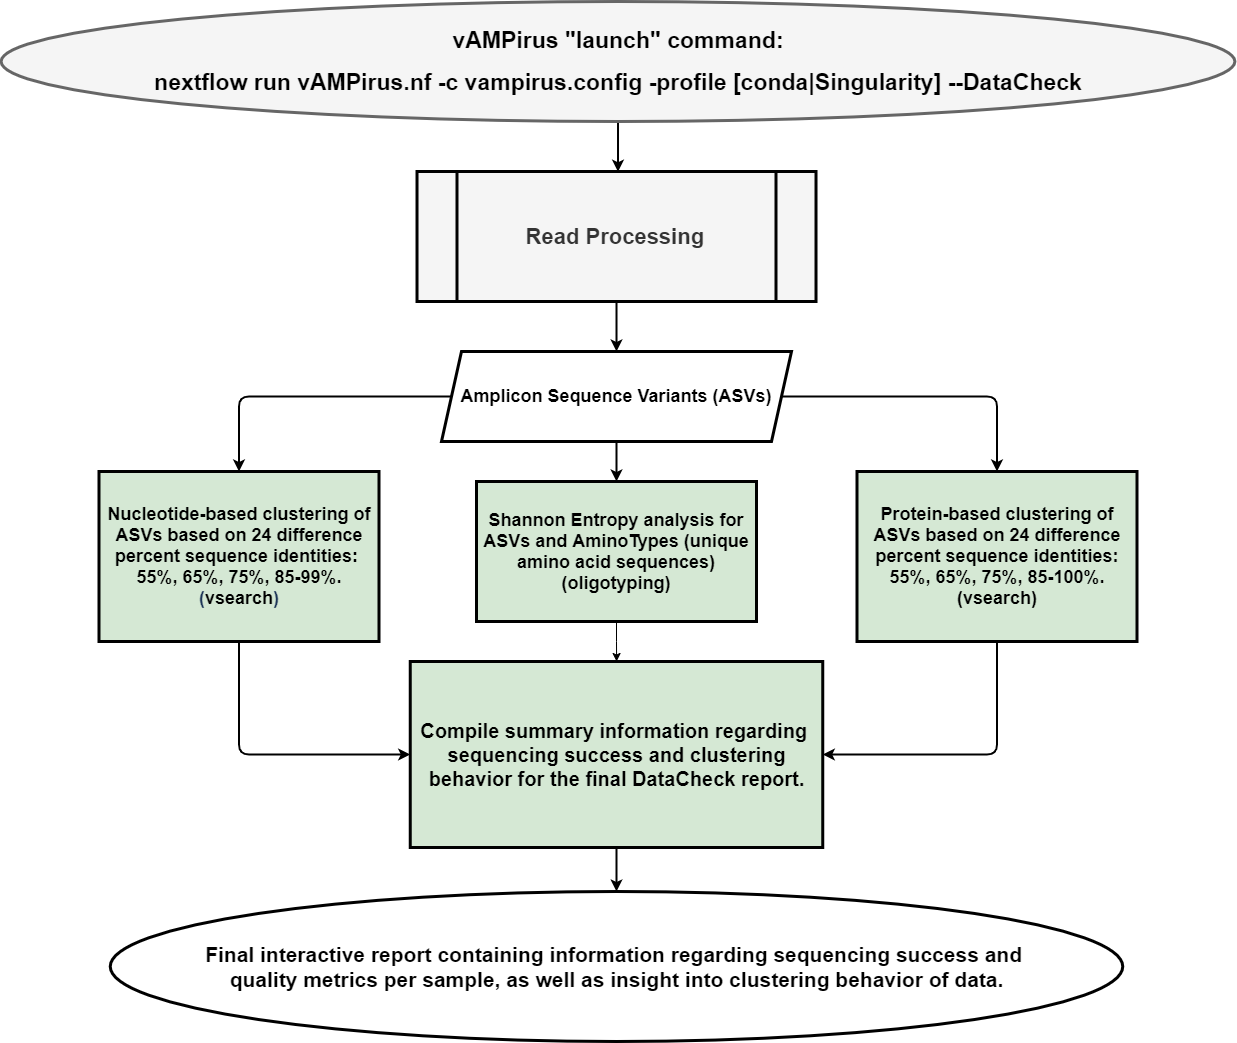

The diagram above was exported from draw.io. Its source (the exported page's mxGraphModel, read from the mxfile embedded in the PNG):
<mxGraphModel dx="2062" dy="1062" grid="1" gridSize="10" guides="1" tooltips="1" connect="1" arrows="1" fold="1" page="1" pageScale="1" pageWidth="2339" pageHeight="3300" background="none" math="0" shadow="0">
  <root>
    <mxCell id="WIyWlLk6GJQsqaUBKTNV-0" />
    <mxCell id="WIyWlLk6GJQsqaUBKTNV-1" parent="WIyWlLk6GJQsqaUBKTNV-0" />
    <mxCell id="vb4WHitHu74aQuW4dNyK-6" value="" style="edgeStyle=orthogonalEdgeStyle;curved=0;rounded=1;sketch=0;orthogonalLoop=1;jettySize=auto;html=1;fillColor=#A8DADC;fontColor=#1D3557;strokeWidth=2;" parent="WIyWlLk6GJQsqaUBKTNV-1" source="vb4WHitHu74aQuW4dNyK-4" edge="1">
      <mxGeometry relative="1" as="geometry">
        <mxPoint x="1382.505" y="240.25" as="targetPoint" />
      </mxGeometry>
    </mxCell>
    <mxCell id="vb4WHitHu74aQuW4dNyK-4" value="&lt;p style=&quot;line-height: 70%&quot;&gt;&lt;/p&gt;&lt;h1 style=&quot;font-size: 23px&quot;&gt;&lt;font style=&quot;font-size: 23px&quot; color=&quot;#000000&quot;&gt;vAMPirus &quot;launch&quot; command:&lt;/font&gt;&lt;/h1&gt;&lt;h1 style=&quot;font-size: 23px&quot;&gt;&lt;font style=&quot;font-size: 23px&quot; color=&quot;#000000&quot;&gt;nextflow run vAMPirus.nf -c vampirus.config -profile [conda|Singularity] --DataCheck&lt;/font&gt;&lt;/h1&gt;&lt;p&gt;&lt;/p&gt;" style="ellipse;whiteSpace=wrap;html=1;rounded=0;fillColor=#f5f5f5;strokeWidth=3;labelPosition=center;verticalLabelPosition=middle;align=center;verticalAlign=middle;spacing=2;strokeColor=#666666;fontColor=#333333;" parent="WIyWlLk6GJQsqaUBKTNV-1" vertex="1">
      <mxGeometry x="765.63" y="70" width="1233.75" height="120" as="geometry" />
    </mxCell>
    <mxCell id="vb4WHitHu74aQuW4dNyK-31" value="" style="edgeStyle=orthogonalEdgeStyle;curved=0;rounded=1;sketch=0;orthogonalLoop=1;jettySize=auto;html=1;fillColor=#A8DADC;fontColor=#1D3557;strokeWidth=2;" parent="WIyWlLk6GJQsqaUBKTNV-1" target="vb4WHitHu74aQuW4dNyK-30" edge="1">
      <mxGeometry relative="1" as="geometry">
        <mxPoint x="1381.01" y="370" as="sourcePoint" />
      </mxGeometry>
    </mxCell>
    <mxCell id="vb4WHitHu74aQuW4dNyK-30" value="&lt;b&gt;&lt;font style=&quot;font-size: 18px&quot; color=&quot;#000000&quot;&gt;Amplicon Sequence Variants (ASVs)&lt;/font&gt;&lt;/b&gt;" style="shape=parallelogram;perimeter=parallelogramPerimeter;whiteSpace=wrap;html=1;fixedSize=1;rounded=0;fontColor=#1D3557;fillColor=#FFFFFF;strokeWidth=3;" parent="WIyWlLk6GJQsqaUBKTNV-1" vertex="1">
      <mxGeometry x="1206" y="420" width="350" height="90" as="geometry" />
    </mxCell>
    <mxCell id="vb4WHitHu74aQuW4dNyK-42" value="&lt;font style=&quot;font-size: 18px&quot;&gt;&lt;font style=&quot;color: rgb(0 , 0 , 0) ; font-size: 18px&quot;&gt;&lt;b&gt;Protein-based clustering of ASVs based on 24 difference percent sequence identities:&lt;/b&gt;&lt;/font&gt;&lt;b style=&quot;color: rgb(0 , 0 , 0)&quot;&gt;&lt;br&gt;&lt;/b&gt;&lt;b&gt;55%, 65%, 75%, 85-100%.&lt;br&gt;(vsearch)&lt;br&gt;&lt;/b&gt;&lt;/font&gt;" style="whiteSpace=wrap;html=1;rounded=0;fillColor=#D5E8D4;strokeWidth=3;strokeColor=#000000;" parent="WIyWlLk6GJQsqaUBKTNV-1" vertex="1">
      <mxGeometry x="1621.5" y="540" width="280" height="170" as="geometry" />
    </mxCell>
    <mxCell id="vb4WHitHu74aQuW4dNyK-113" value="" style="edgeStyle=orthogonalEdgeStyle;curved=0;rounded=1;sketch=0;orthogonalLoop=1;jettySize=auto;html=1;strokeColor=#000000;strokeWidth=2;fillColor=#A8DADC;fontColor=#1D3557;" parent="WIyWlLk6GJQsqaUBKTNV-1" edge="1">
      <mxGeometry relative="1" as="geometry">
        <mxPoint x="957.5999999999999" y="1610" as="targetPoint" />
      </mxGeometry>
    </mxCell>
    <mxCell id="vb4WHitHu74aQuW4dNyK-114" value="" style="edgeStyle=orthogonalEdgeStyle;curved=0;rounded=1;sketch=0;orthogonalLoop=1;jettySize=auto;html=1;strokeColor=#000000;strokeWidth=2;fillColor=#A8DADC;fontColor=#1D3557;" parent="WIyWlLk6GJQsqaUBKTNV-1" edge="1">
      <mxGeometry relative="1" as="geometry">
        <mxPoint x="1170" y="1690" as="targetPoint" />
      </mxGeometry>
    </mxCell>
    <mxCell id="vb4WHitHu74aQuW4dNyK-119" value="&lt;font style=&quot;font-size: 17px&quot;&gt;&lt;font style=&quot;font-size: 21px&quot; color=&quot;#000000&quot;&gt;&lt;b&gt;&lt;font style=&quot;font-size: 21px&quot;&gt;Final interactive report containing information regarding sequencing success and &lt;br&gt;quality metrics&amp;nbsp;&lt;/font&gt;&lt;span style=&quot;line-height: 115%&quot;&gt;per sample, as well as insight into clustering behavior of data.&lt;/span&gt;&lt;/b&gt;&lt;/font&gt;&lt;font style=&quot;font-size: 17px&quot;&gt;&lt;br&gt;&lt;/font&gt;&lt;/font&gt;" style="ellipse;whiteSpace=wrap;html=1;rounded=0;sketch=0;strokeColor=#000000;strokeWidth=3;fillColor=#FFFFFF;fontColor=#1D3557;" parent="WIyWlLk6GJQsqaUBKTNV-1" vertex="1">
      <mxGeometry x="874.75" y="960" width="1012.5" height="150" as="geometry" />
    </mxCell>
    <mxCell id="vb4WHitHu74aQuW4dNyK-130" value="" style="edgeStyle=orthogonalEdgeStyle;curved=0;rounded=1;sketch=0;orthogonalLoop=1;jettySize=auto;html=1;strokeColor=#000000;strokeWidth=2;fillColor=#A8DADC;fontColor=#1D3557;" parent="WIyWlLk6GJQsqaUBKTNV-1" source="vb4WHitHu74aQuW4dNyK-120" edge="1">
      <mxGeometry relative="1" as="geometry">
        <mxPoint x="1381.0000000000002" y="960" as="targetPoint" />
      </mxGeometry>
    </mxCell>
    <mxCell id="vb4WHitHu74aQuW4dNyK-120" value="&lt;font style=&quot;font-size: 20px&quot;&gt;&lt;b&gt;Compile summary information regarding &lt;br&gt;sequencing success and clustering behavior for the final DataCheck report.&lt;/b&gt;&lt;/font&gt;" style="rounded=0;whiteSpace=wrap;html=1;sketch=0;strokeWidth=3;fillColor=#D5E8D4;strokeColor=#000000;" parent="WIyWlLk6GJQsqaUBKTNV-1" vertex="1">
      <mxGeometry x="1174.75" y="730" width="412.5" height="186" as="geometry" />
    </mxCell>
    <mxCell id="vb4WHitHu74aQuW4dNyK-123" value="&lt;font style=&quot;font-size: 18px&quot;&gt;&lt;b&gt;Nucleotide-based clustering of ASVs based on 24 difference percent sequence identities:&amp;nbsp;&lt;br&gt;&lt;/b&gt;&lt;/font&gt;&lt;b style=&quot;font-size: 18px&quot;&gt;55%, 65%, 75%, 85-99%.&lt;br&gt;&lt;/b&gt;&lt;b style=&quot;font-size: 18px&quot;&gt;&lt;span style=&quot;color: rgb(29 , 53 , 87)&quot;&gt;(&lt;/span&gt;vsearch&lt;span style=&quot;color: rgb(29 , 53 , 87)&quot;&gt;)&lt;/span&gt;&lt;/b&gt;&lt;b style=&quot;font-size: 18px&quot;&gt;&lt;br&gt;&lt;/b&gt;" style="whiteSpace=wrap;html=1;rounded=0;fillColor=#D5E8D4;strokeWidth=3;strokeColor=default;" parent="WIyWlLk6GJQsqaUBKTNV-1" vertex="1">
      <mxGeometry x="863.5" y="540" width="280" height="170" as="geometry" />
    </mxCell>
    <mxCell id="vb4WHitHu74aQuW4dNyK-125" value="" style="endArrow=classic;html=1;strokeColor=#000000;strokeWidth=2;fillColor=#A8DADC;fontColor=#1D3557;exitX=0.5;exitY=1;exitDx=0;exitDy=0;entryX=0.5;entryY=0;entryDx=0;entryDy=0;" parent="WIyWlLk6GJQsqaUBKTNV-1" source="vb4WHitHu74aQuW4dNyK-30" target="AtTaXaFXYPsyqTzvKYGJ-0" edge="1">
      <mxGeometry width="50" height="50" relative="1" as="geometry">
        <mxPoint x="1386.5" y="513" as="sourcePoint" />
        <mxPoint x="1381.5" y="540" as="targetPoint" />
      </mxGeometry>
    </mxCell>
    <mxCell id="vb4WHitHu74aQuW4dNyK-126" value="" style="endArrow=classic;html=1;strokeColor=#000000;strokeWidth=2;fillColor=#A8DADC;fontColor=#1D3557;entryX=0.5;entryY=0;entryDx=0;entryDy=0;exitX=1;exitY=0.5;exitDx=0;exitDy=0;" parent="WIyWlLk6GJQsqaUBKTNV-1" source="vb4WHitHu74aQuW4dNyK-30" target="vb4WHitHu74aQuW4dNyK-42" edge="1">
      <mxGeometry width="50" height="50" relative="1" as="geometry">
        <mxPoint x="1396" y="520" as="sourcePoint" />
        <mxPoint x="1396" y="740" as="targetPoint" />
        <Array as="points">
          <mxPoint x="1761.5" y="465" />
        </Array>
      </mxGeometry>
    </mxCell>
    <mxCell id="vb4WHitHu74aQuW4dNyK-127" value="" style="endArrow=classic;html=1;strokeColor=#000000;strokeWidth=2;fillColor=#A8DADC;fontColor=#1D3557;entryX=0.5;entryY=0;entryDx=0;entryDy=0;exitX=0;exitY=0.5;exitDx=0;exitDy=0;" parent="WIyWlLk6GJQsqaUBKTNV-1" source="vb4WHitHu74aQuW4dNyK-30" target="vb4WHitHu74aQuW4dNyK-123" edge="1">
      <mxGeometry width="50" height="50" relative="1" as="geometry">
        <mxPoint x="828.5" y="410" as="sourcePoint" />
        <mxPoint x="1046" y="475" as="targetPoint" />
        <Array as="points">
          <mxPoint x="1003.5" y="465" />
        </Array>
      </mxGeometry>
    </mxCell>
    <mxCell id="vb4WHitHu74aQuW4dNyK-128" value="" style="endArrow=classic;html=1;strokeColor=#000000;strokeWidth=2;fillColor=#A8DADC;fontColor=#1D3557;exitX=0.5;exitY=1;exitDx=0;exitDy=0;entryX=0;entryY=0.5;entryDx=0;entryDy=0;" parent="WIyWlLk6GJQsqaUBKTNV-1" source="vb4WHitHu74aQuW4dNyK-123" target="vb4WHitHu74aQuW4dNyK-120" edge="1">
      <mxGeometry width="50" height="50" relative="1" as="geometry">
        <mxPoint x="1528.5" y="620" as="sourcePoint" />
        <mxPoint x="1578.5" y="570" as="targetPoint" />
        <Array as="points">
          <mxPoint x="1003.5" y="823" />
        </Array>
      </mxGeometry>
    </mxCell>
    <mxCell id="vb4WHitHu74aQuW4dNyK-129" value="" style="endArrow=classic;html=1;strokeColor=#000000;strokeWidth=2;fillColor=#A8DADC;fontColor=#1D3557;exitX=0.5;exitY=1;exitDx=0;exitDy=0;entryX=1;entryY=0.5;entryDx=0;entryDy=0;" parent="WIyWlLk6GJQsqaUBKTNV-1" source="vb4WHitHu74aQuW4dNyK-42" target="vb4WHitHu74aQuW4dNyK-120" edge="1">
      <mxGeometry width="50" height="50" relative="1" as="geometry">
        <mxPoint x="1782.88" y="761.5" as="sourcePoint" />
        <mxPoint x="1954.13" y="884.5" as="targetPoint" />
        <Array as="points">
          <mxPoint x="1761.5" y="823" />
        </Array>
      </mxGeometry>
    </mxCell>
    <mxCell id="AtTaXaFXYPsyqTzvKYGJ-1" value="" style="edgeStyle=orthogonalEdgeStyle;rounded=0;orthogonalLoop=1;jettySize=auto;html=1;" edge="1" parent="WIyWlLk6GJQsqaUBKTNV-1" source="AtTaXaFXYPsyqTzvKYGJ-0" target="vb4WHitHu74aQuW4dNyK-120">
      <mxGeometry relative="1" as="geometry" />
    </mxCell>
    <mxCell id="AtTaXaFXYPsyqTzvKYGJ-0" value="&lt;font style=&quot;font-size: 18px&quot;&gt;&lt;b style=&quot;color: rgb(0 , 0 , 0)&quot;&gt;Shannon Entropy analysis for ASVs and AminoTypes (unique amino acid sequences)&lt;br&gt;&lt;/b&gt;&lt;b&gt;(oligotyping)&lt;/b&gt;&lt;br&gt;&lt;/font&gt;" style="whiteSpace=wrap;html=1;rounded=0;fillColor=#D5E8D4;strokeWidth=3;strokeColor=#000000;" vertex="1" parent="WIyWlLk6GJQsqaUBKTNV-1">
      <mxGeometry x="1241" y="550" width="280" height="140" as="geometry" />
    </mxCell>
    <mxCell id="AtTaXaFXYPsyqTzvKYGJ-2" value="&lt;b&gt;&lt;font style=&quot;font-size: 22px&quot;&gt;Read Processing&lt;/font&gt;&lt;/b&gt;&amp;nbsp;" style="shape=process;whiteSpace=wrap;html=1;backgroundOutline=1;fillColor=#f5f5f5;strokeColor=#000000;strokeWidth=3;fontColor=#333333;" vertex="1" parent="WIyWlLk6GJQsqaUBKTNV-1">
      <mxGeometry x="1181.52" y="240" width="398.99" height="130" as="geometry" />
    </mxCell>
  </root>
</mxGraphModel>